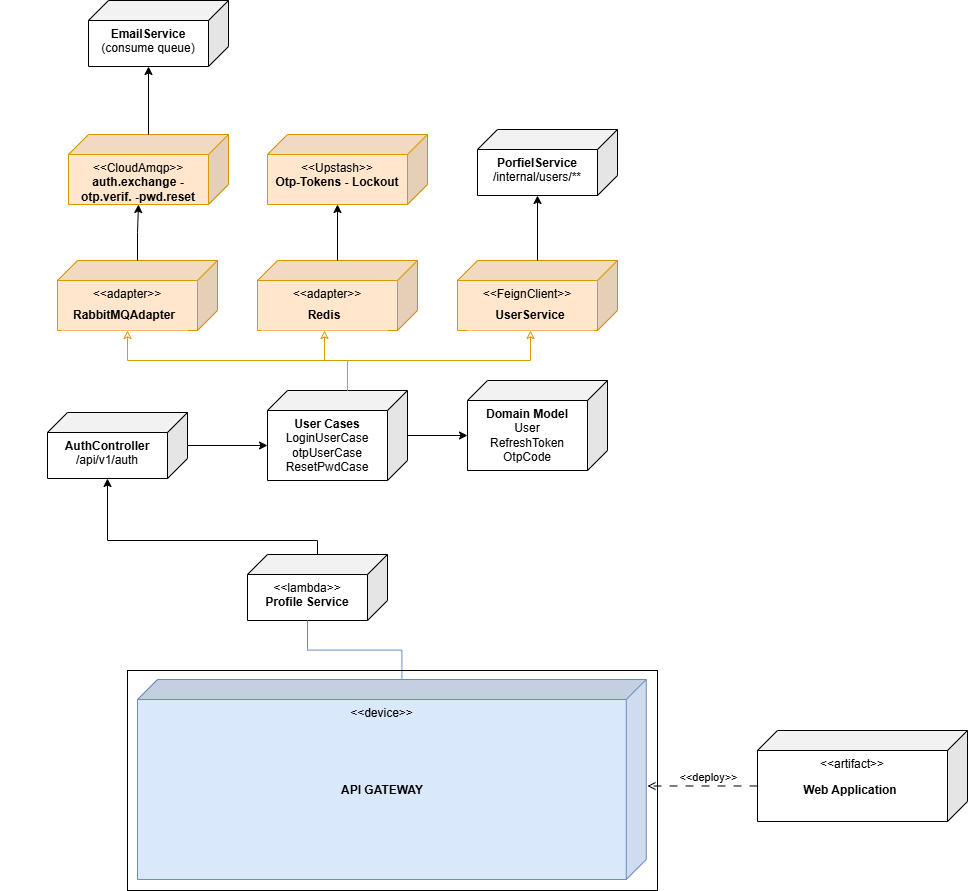

The diagram above was exported from draw.io. Its source (the exported page's mxGraphModel, read from the mxfile embedded in the PNG):
<mxGraphModel dx="1557" dy="1290" grid="1" gridSize="10" guides="1" tooltips="1" connect="1" arrows="1" fold="1" page="1" pageScale="1" pageWidth="827" pageHeight="1169" math="0" shadow="0">
  <root>
    <mxCell id="0" />
    <mxCell id="1" parent="0" />
    <mxCell id="s-J81N-SoPAb3W22D4U4-1" parent="1" style="shape=cube;whiteSpace=wrap;html=1;boundedLbl=1;backgroundOutline=1;darkOpacity=0.05;darkOpacity2=0.1;flipH=1;legacyAnchorPoints=0;verticalAlign=top;fillColor=#ffe6cc;strokeColor=#d79b00;" value="&amp;lt;&amp;lt;adapter&amp;gt;&amp;gt;&lt;div&gt;&lt;br&gt;&lt;/div&gt;" vertex="1">
      <mxGeometry height="70" width="160" x="1150" y="1070" as="geometry" />
    </mxCell>
    <mxCell id="s-J81N-SoPAb3W22D4U4-2" parent="1" style="shape=cube;whiteSpace=wrap;html=1;boundedLbl=1;backgroundOutline=1;darkOpacity=0.05;darkOpacity2=0.1;flipH=0;legacyAnchorPoints=0;verticalAlign=top;flipV=0;direction=south;fillColor=#dae8fc;strokeColor=#6c8ebf;" value="&amp;lt;&amp;lt;device&amp;gt;&amp;gt;" vertex="1">
      <mxGeometry height="200" width="508.75" x="1230.005" y="1489.005" as="geometry" />
    </mxCell>
    <mxCell id="s-J81N-SoPAb3W22D4U4-3" parent="1" style="text;html=1;whiteSpace=wrap;strokeColor=none;fillColor=none;align=center;verticalAlign=middle;rounded=0;" value="&lt;b&gt;API GATEWAY&lt;/b&gt;" vertex="1">
      <mxGeometry height="30" width="110" x="1420" y="1585" as="geometry" />
    </mxCell>
    <mxCell id="s-J81N-SoPAb3W22D4U4-4" parent="1" style="text;html=1;whiteSpace=wrap;strokeColor=none;fillColor=#ffe6cc;align=center;verticalAlign=middle;rounded=0;" value="&lt;b&gt;RabbitMQAdapter&lt;/b&gt;" vertex="1">
      <mxGeometry height="30" width="126" x="1154" y="1110" as="geometry" />
    </mxCell>
    <mxCell id="s-J81N-SoPAb3W22D4U4-5" parent="1" style="shape=cube;whiteSpace=wrap;html=1;boundedLbl=1;backgroundOutline=1;darkOpacity=0.05;darkOpacity2=0.1;flipH=1;legacyAnchorPoints=0;verticalAlign=top;" value="&amp;lt;&amp;lt;lambda&amp;gt;&amp;gt;&lt;div&gt;&lt;b&gt;Profile Service&lt;/b&gt;&lt;/div&gt;" vertex="1">
      <mxGeometry height="66" width="140" x="1340" y="1364" as="geometry" />
    </mxCell>
    <mxCell id="s-J81N-SoPAb3W22D4U4-6" edge="1" parent="1" style="edgeStyle=orthogonalEdgeStyle;rounded=0;orthogonalLoop=1;jettySize=auto;html=1;exitX=0;exitY=0;exitDx=80;exitDy=66;exitPerimeter=0;">
      <mxGeometry relative="1" as="geometry">
        <mxPoint x="1100" y="1430" as="sourcePoint" />
        <mxPoint x="1100.241379310345" y="1429.896551724138" as="targetPoint" />
      </mxGeometry>
    </mxCell>
    <mxCell id="s-J81N-SoPAb3W22D4U4-11" edge="1" parent="1" source="s-J81N-SoPAb3W22D4U4-1" style="endArrow=none;html=1;rounded=0;exitX=0;exitY=0;exitDx=90;exitDy=70;exitPerimeter=0;fillColor=#ffe6cc;strokeColor=#d79b00;entryX=0;entryY=0;entryDx=60;entryDy=0;entryPerimeter=0;edgeStyle=orthogonalEdgeStyle;startArrow=classic;startFill=0;" target="s-J81N-SoPAb3W22D4U4-20" value="">
      <mxGeometry height="50" relative="1" width="50" as="geometry">
        <mxPoint x="1170" y="1520" as="sourcePoint" />
        <mxPoint x="1236" y="1430" as="targetPoint" />
      </mxGeometry>
    </mxCell>
    <mxCell id="s-J81N-SoPAb3W22D4U4-12" edge="1" parent="1" source="s-J81N-SoPAb3W22D4U4-5" style="edgeStyle=orthogonalEdgeStyle;rounded=0;orthogonalLoop=1;jettySize=auto;html=1;exitX=0;exitY=0;exitDx=80;exitDy=66;exitPerimeter=0;entryX=0;entryY=0;entryDx=0;entryDy=244.375;entryPerimeter=0;fillColor=#dae8fc;strokeColor=#6c8ebf;endArrow=none;endFill=0;" target="s-J81N-SoPAb3W22D4U4-2">
      <mxGeometry relative="1" as="geometry" />
    </mxCell>
    <mxCell id="s-J81N-SoPAb3W22D4U4-13" connectable="0" parent="1" style="group" value="" vertex="1">
      <mxGeometry height="91" width="210" x="1850" y="1540" as="geometry" />
    </mxCell>
    <mxCell id="s-J81N-SoPAb3W22D4U4-14" parent="s-J81N-SoPAb3W22D4U4-13" style="shape=cube;whiteSpace=wrap;html=1;boundedLbl=1;backgroundOutline=1;darkOpacity=0.05;darkOpacity2=0.1;flipH=1;legacyAnchorPoints=0;verticalAlign=top;" value="&amp;lt;&amp;lt;artifact&amp;gt;&amp;gt;" vertex="1">
      <mxGeometry height="91" width="210" as="geometry" />
    </mxCell>
    <mxCell id="s-J81N-SoPAb3W22D4U4-15" parent="s-J81N-SoPAb3W22D4U4-13" style="text;html=1;whiteSpace=wrap;align=center;verticalAlign=middle;rounded=0;" value="&lt;b&gt;Web Application&lt;/b&gt;" vertex="1">
      <mxGeometry height="30" width="126" x="30" y="45.00999999999999" as="geometry" />
    </mxCell>
    <mxCell id="s-J81N-SoPAb3W22D4U4-16" edge="1" parent="1" source="s-J81N-SoPAb3W22D4U4-14" style="edgeStyle=orthogonalEdgeStyle;rounded=0;orthogonalLoop=1;jettySize=auto;html=1;exitX=0;exitY=0;exitDx=210;exitDy=55.5;exitPerimeter=0;entryX=0.981;entryY=0.525;entryDx=0;entryDy=0;entryPerimeter=0;dashed=1;dashPattern=8 8;endArrow=open;endFill=0;">
      <mxGeometry relative="1" as="geometry">
        <mxPoint x="1739.9300000000003" y="1595.5" as="targetPoint" />
      </mxGeometry>
    </mxCell>
    <mxCell id="s-J81N-SoPAb3W22D4U4-17" connectable="0" parent="s-J81N-SoPAb3W22D4U4-16" style="edgeLabel;html=1;align=center;verticalAlign=middle;resizable=0;points=[];" value="&amp;lt;&amp;lt;deploy&amp;gt;&amp;gt;" vertex="1">
      <mxGeometry relative="1" x="-0.1616" y="2" as="geometry">
        <mxPoint x="-4" y="-12" as="offset" />
      </mxGeometry>
    </mxCell>
    <mxCell id="s-J81N-SoPAb3W22D4U4-18" parent="1" style="rounded=0;whiteSpace=wrap;html=1;fillColor=none;" value="" vertex="1">
      <mxGeometry height="220" width="530" x="1220" y="1480" as="geometry" />
    </mxCell>
    <mxCell id="s-J81N-SoPAb3W22D4U4-19" parent="1" style="shape=cube;whiteSpace=wrap;html=1;boundedLbl=1;backgroundOutline=1;darkOpacity=0.05;darkOpacity2=0.1;flipH=1;legacyAnchorPoints=0;verticalAlign=top;" value="&lt;b&gt;AuthController&lt;/b&gt;&lt;div&gt;/api/v1/auth&lt;/div&gt;" vertex="1">
      <mxGeometry height="66" width="140" x="1140" y="1222" as="geometry" />
    </mxCell>
    <mxCell id="s-J81N-SoPAb3W22D4U4-20" parent="1" style="shape=cube;whiteSpace=wrap;html=1;boundedLbl=1;backgroundOutline=1;darkOpacity=0.05;darkOpacity2=0.1;flipH=1;legacyAnchorPoints=0;verticalAlign=top;" value="&lt;b&gt;User Cases&lt;/b&gt;&lt;div&gt;LoginUserCase&lt;/div&gt;&lt;div&gt;otpUserCase&lt;/div&gt;&lt;div&gt;ResetPwdCase&lt;/div&gt;" vertex="1">
      <mxGeometry height="90" width="140" x="1360" y="1200" as="geometry" />
    </mxCell>
    <mxCell id="s-J81N-SoPAb3W22D4U4-21" parent="1" style="shape=cube;whiteSpace=wrap;html=1;boundedLbl=1;backgroundOutline=1;darkOpacity=0.05;darkOpacity2=0.1;flipH=1;legacyAnchorPoints=0;verticalAlign=top;" value="&lt;b&gt;Domain Model&lt;/b&gt;&lt;div&gt;User&lt;/div&gt;&lt;div&gt;RefreshToken&lt;/div&gt;&lt;div&gt;OtpCode&lt;/div&gt;" vertex="1">
      <mxGeometry height="90" width="140" x="1560" y="1190" as="geometry" />
    </mxCell>
    <mxCell id="s-J81N-SoPAb3W22D4U4-22" edge="1" parent="1" source="s-J81N-SoPAb3W22D4U4-5" style="edgeStyle=orthogonalEdgeStyle;rounded=0;orthogonalLoop=1;jettySize=auto;html=1;entryX=0;entryY=0;entryDx=80;entryDy=66;entryPerimeter=0;" target="s-J81N-SoPAb3W22D4U4-19">
      <mxGeometry relative="1" as="geometry">
        <Array as="points">
          <mxPoint x="1410" y="1350" />
          <mxPoint x="1200" y="1350" />
        </Array>
      </mxGeometry>
    </mxCell>
    <mxCell id="s-J81N-SoPAb3W22D4U4-23" edge="1" parent="1" source="s-J81N-SoPAb3W22D4U4-19" style="edgeStyle=orthogonalEdgeStyle;rounded=0;orthogonalLoop=1;jettySize=auto;html=1;entryX=0;entryY=0;entryDx=140;entryDy=55;entryPerimeter=0;" target="s-J81N-SoPAb3W22D4U4-20">
      <mxGeometry relative="1" as="geometry" />
    </mxCell>
    <mxCell id="s-J81N-SoPAb3W22D4U4-24" edge="1" parent="1" source="s-J81N-SoPAb3W22D4U4-20" style="edgeStyle=orthogonalEdgeStyle;rounded=0;orthogonalLoop=1;jettySize=auto;html=1;entryX=0;entryY=0;entryDx=140;entryDy=55;entryPerimeter=0;" target="s-J81N-SoPAb3W22D4U4-21">
      <mxGeometry relative="1" as="geometry" />
    </mxCell>
    <mxCell id="s-J81N-SoPAb3W22D4U4-26" parent="1" style="shape=cube;whiteSpace=wrap;html=1;boundedLbl=1;backgroundOutline=1;darkOpacity=0.05;darkOpacity2=0.1;flipH=1;legacyAnchorPoints=0;verticalAlign=top;fillColor=#ffe6cc;strokeColor=#d79b00;" value="&amp;lt;&amp;lt;adapter&amp;gt;&amp;gt;&lt;div&gt;&lt;br&gt;&lt;/div&gt;" vertex="1">
      <mxGeometry height="70" width="160" x="1350" y="1070" as="geometry" />
    </mxCell>
    <mxCell id="s-J81N-SoPAb3W22D4U4-27" parent="1" style="text;html=1;whiteSpace=wrap;strokeColor=none;fillColor=#ffe6cc;align=center;verticalAlign=middle;rounded=0;" value="&lt;b&gt;Redis&lt;/b&gt;" vertex="1">
      <mxGeometry height="30" width="126" x="1354" y="1110" as="geometry" />
    </mxCell>
    <mxCell id="s-J81N-SoPAb3W22D4U4-29" parent="1" style="shape=cube;whiteSpace=wrap;html=1;boundedLbl=1;backgroundOutline=1;darkOpacity=0.05;darkOpacity2=0.1;flipH=1;legacyAnchorPoints=0;verticalAlign=top;fillColor=#ffe6cc;strokeColor=#d79b00;" value="&amp;lt;&amp;lt;FeignClient&amp;gt;&amp;gt;&lt;div&gt;&lt;br&gt;&lt;/div&gt;" vertex="1">
      <mxGeometry height="70" width="160" x="1550" y="1070" as="geometry" />
    </mxCell>
    <mxCell id="s-J81N-SoPAb3W22D4U4-28" parent="1" style="text;html=1;whiteSpace=wrap;strokeColor=none;fillColor=#ffe6cc;align=center;verticalAlign=middle;rounded=0;" value="&lt;b&gt;UserService&lt;/b&gt;" vertex="1">
      <mxGeometry height="30" width="126" x="1560" y="1110" as="geometry" />
    </mxCell>
    <mxCell id="s-J81N-SoPAb3W22D4U4-31" edge="1" parent="1" source="s-J81N-SoPAb3W22D4U4-27" style="endArrow=none;html=1;rounded=0;exitX=0.5;exitY=1;exitDx=0;exitDy=0;fillColor=#ffe6cc;strokeColor=#d79b00;entryX=0;entryY=0;entryDx=60;entryDy=0;entryPerimeter=0;edgeStyle=orthogonalEdgeStyle;startArrow=classic;startFill=0;" target="s-J81N-SoPAb3W22D4U4-20" value="">
      <mxGeometry height="50" relative="1" width="50" as="geometry">
        <mxPoint x="1460" y="1170" as="sourcePoint" />
        <mxPoint x="1680" y="1230" as="targetPoint" />
      </mxGeometry>
    </mxCell>
    <mxCell id="s-J81N-SoPAb3W22D4U4-33" edge="1" parent="1" source="s-J81N-SoPAb3W22D4U4-28" style="endArrow=none;html=1;rounded=0;exitX=0.5;exitY=1;exitDx=0;exitDy=0;fillColor=#ffe6cc;strokeColor=#d79b00;edgeStyle=orthogonalEdgeStyle;startArrow=classic;startFill=0;" value="">
      <mxGeometry height="50" relative="1" width="50" as="geometry">
        <mxPoint x="1440" y="1150" as="sourcePoint" />
        <mxPoint x="1440" y="1200" as="targetPoint" />
      </mxGeometry>
    </mxCell>
    <mxCell id="s-J81N-SoPAb3W22D4U4-36" parent="1" style="shape=cube;whiteSpace=wrap;html=1;boundedLbl=1;backgroundOutline=1;darkOpacity=0.05;darkOpacity2=0.1;flipH=1;legacyAnchorPoints=0;verticalAlign=top;fillColor=#ffe6cc;strokeColor=#d79b00;" value="&amp;lt;&amp;lt;Upstash&amp;gt;&amp;gt;&lt;div&gt;&lt;b&gt;Otp-Tokens - Lockout&lt;/b&gt;&lt;/div&gt;" vertex="1">
      <mxGeometry height="70" width="160" x="1360" y="944" as="geometry" />
    </mxCell>
    <mxCell id="s-J81N-SoPAb3W22D4U4-37" parent="1" style="shape=cube;whiteSpace=wrap;html=1;boundedLbl=1;backgroundOutline=1;darkOpacity=0.05;darkOpacity2=0.1;flipH=1;legacyAnchorPoints=0;verticalAlign=top;" value="&lt;div&gt;&lt;b&gt;PorfielService&lt;/b&gt;&lt;/div&gt;&lt;div&gt;/internal/users/**&lt;/div&gt;" vertex="1">
      <mxGeometry height="66" width="140" x="1570" y="939" as="geometry" />
    </mxCell>
    <mxCell id="s-J81N-SoPAb3W22D4U4-40" parent="1" style="shape=cube;whiteSpace=wrap;html=1;boundedLbl=1;backgroundOutline=1;darkOpacity=0.05;darkOpacity2=0.1;flipH=1;legacyAnchorPoints=0;verticalAlign=top;fillColor=#ffe6cc;strokeColor=#d79b00;" value="&amp;lt;&amp;lt;CloudAmqp&amp;gt;&amp;gt;&lt;div&gt;&lt;b&gt;auth.exchange - otp.verif. -pwd.reset&lt;/b&gt;&lt;/div&gt;" vertex="1">
      <mxGeometry height="70" width="160" x="1161" y="944" as="geometry" />
    </mxCell>
    <mxCell id="s-J81N-SoPAb3W22D4U4-41" edge="1" parent="1" source="s-J81N-SoPAb3W22D4U4-1" style="edgeStyle=orthogonalEdgeStyle;rounded=0;orthogonalLoop=1;jettySize=auto;html=1;entryX=0;entryY=0;entryDx=90;entryDy=70;entryPerimeter=0;" target="s-J81N-SoPAb3W22D4U4-40">
      <mxGeometry relative="1" as="geometry" />
    </mxCell>
    <mxCell id="s-J81N-SoPAb3W22D4U4-42" edge="1" parent="1" source="s-J81N-SoPAb3W22D4U4-26" style="edgeStyle=orthogonalEdgeStyle;rounded=0;orthogonalLoop=1;jettySize=auto;html=1;entryX=0;entryY=0;entryDx=90;entryDy=70;entryPerimeter=0;" target="s-J81N-SoPAb3W22D4U4-36">
      <mxGeometry relative="1" as="geometry" />
    </mxCell>
    <mxCell id="s-J81N-SoPAb3W22D4U4-43" edge="1" parent="1" source="s-J81N-SoPAb3W22D4U4-29" style="edgeStyle=orthogonalEdgeStyle;rounded=0;orthogonalLoop=1;jettySize=auto;html=1;entryX=0;entryY=0;entryDx=80;entryDy=66;entryPerimeter=0;" target="s-J81N-SoPAb3W22D4U4-37">
      <mxGeometry relative="1" as="geometry" />
    </mxCell>
    <mxCell id="s-J81N-SoPAb3W22D4U4-45" parent="1" style="shape=cube;whiteSpace=wrap;html=1;boundedLbl=1;backgroundOutline=1;darkOpacity=0.05;darkOpacity2=0.1;flipH=1;legacyAnchorPoints=0;verticalAlign=top;" value="&lt;div&gt;&lt;span style=&quot;background-color: transparent; color: light-dark(rgb(0, 0, 0), rgb(255, 255, 255));&quot;&gt;&lt;b&gt;EmailService&lt;/b&gt;&lt;/span&gt;&lt;/div&gt;&lt;div&gt;(consume queue)&lt;/div&gt;" vertex="1">
      <mxGeometry height="66" width="140" x="1181" y="810" as="geometry" />
    </mxCell>
    <mxCell id="s-J81N-SoPAb3W22D4U4-46" edge="1" parent="1" source="s-J81N-SoPAb3W22D4U4-40" style="edgeStyle=orthogonalEdgeStyle;rounded=0;orthogonalLoop=1;jettySize=auto;html=1;entryX=0;entryY=0;entryDx=80;entryDy=66;entryPerimeter=0;" target="s-J81N-SoPAb3W22D4U4-45">
      <mxGeometry relative="1" as="geometry" />
    </mxCell>
  </root>
</mxGraphModel>